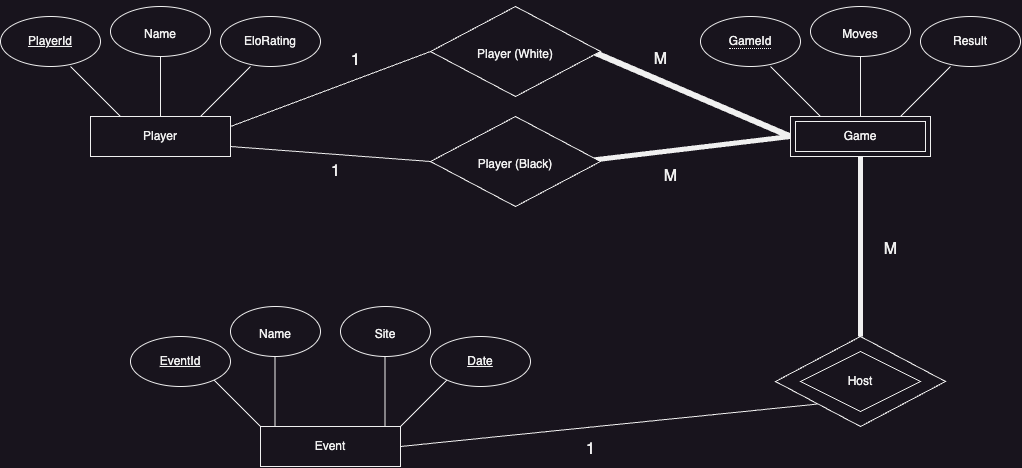

The diagram above was exported from draw.io. Its source (the exported page's mxGraphModel, read from the mxfile embedded in the PNG):
<mxGraphModel dx="1060" dy="692" grid="1" gridSize="10" guides="1" tooltips="1" connect="1" arrows="1" fold="1" page="1" pageScale="1" pageWidth="1100" pageHeight="850" background="none" math="0" shadow="0">
  <root>
    <mxCell id="0" />
    <mxCell id="1" parent="0" />
    <mxCell id="7DR01B1o7D0MvOMKJSOI-34" value="" style="endArrow=none;html=1;rounded=1;hachureGap=4;fontFamily=Architects Daughter;fontSource=https%3A%2F%2Ffonts.googleapis.com%2Fcss%3Ffamily%3DArchitects%2BDaughter;fontSize=16;entryX=0;entryY=0.5;entryDx=0;entryDy=0;strokeWidth=5;" edge="1" parent="1">
      <mxGeometry width="50" height="50" relative="1" as="geometry">
        <mxPoint x="630" y="215" as="sourcePoint" />
        <mxPoint x="840" y="190" as="targetPoint" />
      </mxGeometry>
    </mxCell>
    <mxCell id="7DR01B1o7D0MvOMKJSOI-32" value="" style="endArrow=none;html=1;rounded=0;hachureGap=4;fontFamily=Architects Daughter;fontSource=https%3A%2F%2Ffonts.googleapis.com%2Fcss%3Ffamily%3DArchitects%2BDaughter;fontSize=16;entryX=0;entryY=0.5;entryDx=0;entryDy=0;strokeWidth=6;" edge="1" parent="1">
      <mxGeometry width="50" height="50" relative="1" as="geometry">
        <mxPoint x="630" y="100" as="sourcePoint" />
        <mxPoint x="840" y="190" as="targetPoint" />
      </mxGeometry>
    </mxCell>
    <mxCell id="7DR01B1o7D0MvOMKJSOI-1" value="Player" style="rounded=0;whiteSpace=wrap;html=1;" vertex="1" parent="1">
      <mxGeometry x="140" y="170" width="140" height="40" as="geometry" />
    </mxCell>
    <mxCell id="7DR01B1o7D0MvOMKJSOI-2" value="" style="endArrow=none;html=1;rounded=0;" edge="1" parent="1">
      <mxGeometry width="50" height="50" relative="1" as="geometry">
        <mxPoint x="250" y="170" as="sourcePoint" />
        <mxPoint x="300" y="120" as="targetPoint" />
      </mxGeometry>
    </mxCell>
    <mxCell id="7DR01B1o7D0MvOMKJSOI-3" value="" style="endArrow=none;html=1;rounded=0;" edge="1" parent="1">
      <mxGeometry width="50" height="50" relative="1" as="geometry">
        <mxPoint x="120" y="120" as="sourcePoint" />
        <mxPoint x="170" y="170" as="targetPoint" />
      </mxGeometry>
    </mxCell>
    <mxCell id="7DR01B1o7D0MvOMKJSOI-4" value="&lt;u&gt;PlayerId&lt;/u&gt;" style="ellipse;whiteSpace=wrap;html=1;" vertex="1" parent="1">
      <mxGeometry x="50" y="70" width="100" height="50" as="geometry" />
    </mxCell>
    <mxCell id="7DR01B1o7D0MvOMKJSOI-5" value="EloRating" style="ellipse;whiteSpace=wrap;html=1;" vertex="1" parent="1">
      <mxGeometry x="270" y="70" width="100" height="50" as="geometry" />
    </mxCell>
    <mxCell id="7DR01B1o7D0MvOMKJSOI-9" value="" style="endArrow=none;html=1;rounded=0;" edge="1" parent="1">
      <mxGeometry width="50" height="50" relative="1" as="geometry">
        <mxPoint x="210" y="170" as="sourcePoint" />
        <mxPoint x="210" y="110" as="targetPoint" />
      </mxGeometry>
    </mxCell>
    <mxCell id="7DR01B1o7D0MvOMKJSOI-10" value="&lt;p&gt;&lt;font style=&quot;font-size: 12px;&quot; face=&quot;Helvetica&quot;&gt;Name&lt;/font&gt;&lt;/p&gt;" style="ellipse;whiteSpace=wrap;html=1;rounded=1;hachureGap=4;fontFamily=Architects Daughter;fontSource=https%3A%2F%2Ffonts.googleapis.com%2Fcss%3Ffamily%3DArchitects%2BDaughter;fontSize=20;" vertex="1" parent="1">
      <mxGeometry x="160" y="60" width="100" height="50" as="geometry" />
    </mxCell>
    <mxCell id="7DR01B1o7D0MvOMKJSOI-12" value="" style="endArrow=none;html=1;rounded=0;" edge="1" parent="1">
      <mxGeometry width="50" height="50" relative="1" as="geometry">
        <mxPoint x="950" y="170" as="sourcePoint" />
        <mxPoint x="1000" y="120" as="targetPoint" />
      </mxGeometry>
    </mxCell>
    <mxCell id="7DR01B1o7D0MvOMKJSOI-13" value="" style="endArrow=none;html=1;rounded=0;" edge="1" parent="1">
      <mxGeometry width="50" height="50" relative="1" as="geometry">
        <mxPoint x="820" y="120" as="sourcePoint" />
        <mxPoint x="870" y="170" as="targetPoint" />
      </mxGeometry>
    </mxCell>
    <mxCell id="7DR01B1o7D0MvOMKJSOI-15" value="Result" style="ellipse;whiteSpace=wrap;html=1;" vertex="1" parent="1">
      <mxGeometry x="970" y="70" width="100" height="50" as="geometry" />
    </mxCell>
    <mxCell id="7DR01B1o7D0MvOMKJSOI-16" value="" style="endArrow=none;html=1;rounded=0;" edge="1" parent="1">
      <mxGeometry width="50" height="50" relative="1" as="geometry">
        <mxPoint x="910" y="170" as="sourcePoint" />
        <mxPoint x="910" y="110" as="targetPoint" />
      </mxGeometry>
    </mxCell>
    <mxCell id="7DR01B1o7D0MvOMKJSOI-17" value="&lt;p&gt;&lt;font style=&quot;font-size: 12px;&quot; face=&quot;Helvetica&quot;&gt;Moves&lt;/font&gt;&lt;/p&gt;" style="ellipse;whiteSpace=wrap;html=1;rounded=1;hachureGap=4;fontFamily=Architects Daughter;fontSource=https%3A%2F%2Ffonts.googleapis.com%2Fcss%3Ffamily%3DArchitects%2BDaughter;fontSize=20;" vertex="1" parent="1">
      <mxGeometry x="860" y="60" width="100" height="50" as="geometry" />
    </mxCell>
    <mxCell id="7DR01B1o7D0MvOMKJSOI-18" value="Event" style="rounded=0;whiteSpace=wrap;html=1;" vertex="1" parent="1">
      <mxGeometry x="310" y="480" width="140" height="40" as="geometry" />
    </mxCell>
    <mxCell id="7DR01B1o7D0MvOMKJSOI-19" value="" style="endArrow=none;html=1;rounded=0;" edge="1" parent="1">
      <mxGeometry width="50" height="50" relative="1" as="geometry">
        <mxPoint x="450" y="480" as="sourcePoint" />
        <mxPoint x="500" y="430" as="targetPoint" />
      </mxGeometry>
    </mxCell>
    <mxCell id="7DR01B1o7D0MvOMKJSOI-20" value="" style="endArrow=none;html=1;rounded=0;" edge="1" parent="1">
      <mxGeometry width="50" height="50" relative="1" as="geometry">
        <mxPoint x="260" y="430" as="sourcePoint" />
        <mxPoint x="310" y="480" as="targetPoint" />
      </mxGeometry>
    </mxCell>
    <mxCell id="7DR01B1o7D0MvOMKJSOI-21" value="&lt;u&gt;EventId&lt;/u&gt;" style="ellipse;whiteSpace=wrap;html=1;" vertex="1" parent="1">
      <mxGeometry x="180" y="390" width="100" height="50" as="geometry" />
    </mxCell>
    <mxCell id="7DR01B1o7D0MvOMKJSOI-22" value="&lt;u&gt;Date&lt;/u&gt;" style="ellipse;whiteSpace=wrap;html=1;" vertex="1" parent="1">
      <mxGeometry x="480" y="390" width="100" height="50" as="geometry" />
    </mxCell>
    <mxCell id="7DR01B1o7D0MvOMKJSOI-23" value="" style="endArrow=none;html=1;rounded=0;" edge="1" parent="1">
      <mxGeometry width="50" height="50" relative="1" as="geometry">
        <mxPoint x="324.5" y="480" as="sourcePoint" />
        <mxPoint x="324.5" y="410" as="targetPoint" />
      </mxGeometry>
    </mxCell>
    <mxCell id="7DR01B1o7D0MvOMKJSOI-24" value="&lt;p&gt;&lt;font style=&quot;font-size: 12px;&quot; face=&quot;Helvetica&quot;&gt;Name&lt;/font&gt;&lt;/p&gt;" style="ellipse;whiteSpace=wrap;html=1;rounded=1;hachureGap=4;fontFamily=Architects Daughter;fontSource=https%3A%2F%2Ffonts.googleapis.com%2Fcss%3Ffamily%3DArchitects%2BDaughter;fontSize=20;" vertex="1" parent="1">
      <mxGeometry x="280" y="360" width="90" height="50" as="geometry" />
    </mxCell>
    <mxCell id="7DR01B1o7D0MvOMKJSOI-25" value="" style="endArrow=none;html=1;rounded=0;" edge="1" parent="1">
      <mxGeometry width="50" height="50" relative="1" as="geometry">
        <mxPoint x="434.5" y="480" as="sourcePoint" />
        <mxPoint x="434.5" y="410" as="targetPoint" />
      </mxGeometry>
    </mxCell>
    <mxCell id="7DR01B1o7D0MvOMKJSOI-26" value="&lt;p&gt;&lt;font style=&quot;font-size: 12px;&quot; face=&quot;Helvetica&quot;&gt;Site&lt;/font&gt;&lt;/p&gt;" style="ellipse;whiteSpace=wrap;html=1;rounded=1;hachureGap=4;fontFamily=Architects Daughter;fontSource=https%3A%2F%2Ffonts.googleapis.com%2Fcss%3Ffamily%3DArchitects%2BDaughter;fontSize=20;" vertex="1" parent="1">
      <mxGeometry x="390" y="360" width="90" height="50" as="geometry" />
    </mxCell>
    <mxCell id="7DR01B1o7D0MvOMKJSOI-29" value="&lt;font style=&quot;font-size: 12px;&quot; face=&quot;Helvetica&quot;&gt;Player (Black)&lt;/font&gt;" style="rhombus;whiteSpace=wrap;html=1;rounded=0;hachureGap=4;fontFamily=Architects Daughter;fontSource=https%3A%2F%2Ffonts.googleapis.com%2Fcss%3Ffamily%3DArchitects%2BDaughter;fontSize=20;" vertex="1" parent="1">
      <mxGeometry x="480" y="170" width="170" height="90" as="geometry" />
    </mxCell>
    <mxCell id="7DR01B1o7D0MvOMKJSOI-30" value="" style="endArrow=none;html=1;rounded=1;hachureGap=4;fontFamily=Architects Daughter;fontSource=https%3A%2F%2Ffonts.googleapis.com%2Fcss%3Ffamily%3DArchitects%2BDaughter;fontSize=16;entryX=0;entryY=0.5;entryDx=0;entryDy=0;exitX=1;exitY=0.25;exitDx=0;exitDy=0;" edge="1" parent="1" source="7DR01B1o7D0MvOMKJSOI-1" target="7DR01B1o7D0MvOMKJSOI-28">
      <mxGeometry width="50" height="50" relative="1" as="geometry">
        <mxPoint x="290" y="180" as="sourcePoint" />
        <mxPoint x="420" y="170" as="targetPoint" />
      </mxGeometry>
    </mxCell>
    <mxCell id="7DR01B1o7D0MvOMKJSOI-31" value="" style="endArrow=none;html=1;rounded=1;hachureGap=4;fontFamily=Architects Daughter;fontSource=https%3A%2F%2Ffonts.googleapis.com%2Fcss%3Ffamily%3DArchitects%2BDaughter;fontSize=16;entryX=0;entryY=0.5;entryDx=0;entryDy=0;exitX=1;exitY=0.75;exitDx=0;exitDy=0;" edge="1" parent="1" source="7DR01B1o7D0MvOMKJSOI-1" target="7DR01B1o7D0MvOMKJSOI-29">
      <mxGeometry width="50" height="50" relative="1" as="geometry">
        <mxPoint x="290" y="190" as="sourcePoint" />
        <mxPoint x="490" y="115" as="targetPoint" />
      </mxGeometry>
    </mxCell>
    <mxCell id="7DR01B1o7D0MvOMKJSOI-28" value="&lt;font style=&quot;font-size: 12px;&quot; face=&quot;Helvetica&quot;&gt;Player (White)&lt;/font&gt;" style="rhombus;whiteSpace=wrap;html=1;rounded=0;hachureGap=4;fontFamily=Architects Daughter;fontSource=https%3A%2F%2Ffonts.googleapis.com%2Fcss%3Ffamily%3DArchitects%2BDaughter;fontSize=20;" vertex="1" parent="1">
      <mxGeometry x="480" y="60" width="170" height="90" as="geometry" />
    </mxCell>
    <mxCell id="7DR01B1o7D0MvOMKJSOI-36" value="&lt;font face=&quot;Helvetica&quot; style=&quot;font-size: 12px;&quot;&gt;Host&lt;/font&gt;" style="rhombus;whiteSpace=wrap;html=1;rounded=0;hachureGap=4;fontFamily=Architects Daughter;fontSource=https%3A%2F%2Ffonts.googleapis.com%2Fcss%3Ffamily%3DArchitects%2BDaughter;fontSize=20;" vertex="1" parent="1">
      <mxGeometry x="825" y="390" width="170" height="90" as="geometry" />
    </mxCell>
    <mxCell id="7DR01B1o7D0MvOMKJSOI-37" value="" style="endArrow=none;html=1;rounded=1;hachureGap=4;fontFamily=Architects Daughter;fontSource=https%3A%2F%2Ffonts.googleapis.com%2Fcss%3Ffamily%3DArchitects%2BDaughter;fontSize=16;exitX=1;exitY=0.5;exitDx=0;exitDy=0;entryX=0;entryY=1;entryDx=0;entryDy=0;" edge="1" parent="1" source="7DR01B1o7D0MvOMKJSOI-18" target="7DR01B1o7D0MvOMKJSOI-36">
      <mxGeometry width="50" height="50" relative="1" as="geometry">
        <mxPoint x="600" y="310" as="sourcePoint" />
        <mxPoint x="650" y="260" as="targetPoint" />
      </mxGeometry>
    </mxCell>
    <mxCell id="7DR01B1o7D0MvOMKJSOI-39" value="" style="endArrow=none;html=1;rounded=1;hachureGap=4;fontFamily=Architects Daughter;fontSource=https%3A%2F%2Ffonts.googleapis.com%2Fcss%3Ffamily%3DArchitects%2BDaughter;fontSize=16;entryX=0.5;entryY=1;entryDx=0;entryDy=0;exitX=0.5;exitY=0;exitDx=0;exitDy=0;strokeWidth=5;" edge="1" parent="1" source="7DR01B1o7D0MvOMKJSOI-36">
      <mxGeometry width="50" height="50" relative="1" as="geometry">
        <mxPoint x="600" y="310" as="sourcePoint" />
        <mxPoint x="910" y="210" as="targetPoint" />
      </mxGeometry>
    </mxCell>
    <mxCell id="7DR01B1o7D0MvOMKJSOI-40" value="M" style="text;html=1;align=center;verticalAlign=middle;resizable=0;points=[];autosize=1;strokeColor=none;fillColor=none;fontSize=16;fontFamily=Helvetica;" vertex="1" parent="1">
      <mxGeometry x="920" y="288" width="40" height="30" as="geometry" />
    </mxCell>
    <mxCell id="7DR01B1o7D0MvOMKJSOI-41" value="1" style="text;html=1;align=center;verticalAlign=middle;resizable=0;points=[];autosize=1;strokeColor=none;fillColor=none;fontSize=16;fontFamily=Helvetica;" vertex="1" parent="1">
      <mxGeometry x="625" y="488" width="30" height="30" as="geometry" />
    </mxCell>
    <mxCell id="7DR01B1o7D0MvOMKJSOI-42" value="M" style="text;html=1;align=center;verticalAlign=middle;resizable=0;points=[];autosize=1;strokeColor=none;fillColor=none;fontSize=16;fontFamily=Helvetica;" vertex="1" parent="1">
      <mxGeometry x="690" y="98" width="40" height="30" as="geometry" />
    </mxCell>
    <mxCell id="7DR01B1o7D0MvOMKJSOI-43" value="M" style="text;html=1;align=center;verticalAlign=middle;resizable=0;points=[];autosize=1;strokeColor=none;fillColor=none;fontSize=16;fontFamily=Helvetica;" vertex="1" parent="1">
      <mxGeometry x="700" y="215" width="40" height="30" as="geometry" />
    </mxCell>
    <mxCell id="7DR01B1o7D0MvOMKJSOI-44" value="1" style="text;html=1;align=center;verticalAlign=middle;resizable=0;points=[];autosize=1;strokeColor=none;fillColor=none;fontSize=16;fontFamily=Helvetica;" vertex="1" parent="1">
      <mxGeometry x="370" y="210" width="30" height="30" as="geometry" />
    </mxCell>
    <mxCell id="7DR01B1o7D0MvOMKJSOI-45" value="1" style="text;html=1;align=center;verticalAlign=middle;resizable=0;points=[];autosize=1;strokeColor=none;fillColor=none;fontSize=17;fontFamily=Helvetica;" vertex="1" parent="1">
      <mxGeometry x="390" y="98" width="30" height="30" as="geometry" />
    </mxCell>
    <mxCell id="7DR01B1o7D0MvOMKJSOI-47" value="Host" style="shape=rhombus;perimeter=rhombusPerimeter;whiteSpace=wrap;html=1;align=center;" vertex="1" parent="1">
      <mxGeometry x="850" y="405" width="120" height="60" as="geometry" />
    </mxCell>
    <mxCell id="7DR01B1o7D0MvOMKJSOI-48" value="Game" style="shape=ext;margin=3;double=1;whiteSpace=wrap;html=1;align=center;" vertex="1" parent="1">
      <mxGeometry x="840" y="170" width="140" height="40" as="geometry" />
    </mxCell>
    <mxCell id="7DR01B1o7D0MvOMKJSOI-49" value="&lt;span style=&quot;border-bottom: 1px dotted&quot;&gt;GameId&lt;/span&gt;" style="ellipse;whiteSpace=wrap;html=1;align=center;" vertex="1" parent="1">
      <mxGeometry x="750" y="70" width="100" height="50" as="geometry" />
    </mxCell>
  </root>
</mxGraphModel>